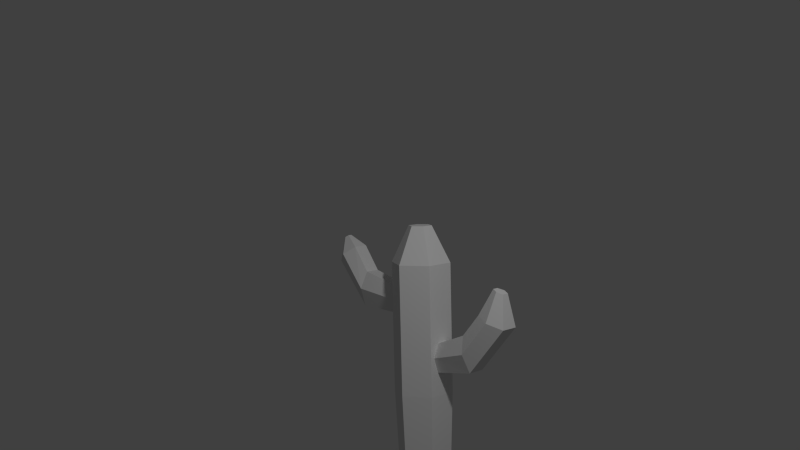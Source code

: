 # Source: cactus2.blend  (saved by Blender 2.77.0; exported with 4.5.12 LTS)
import bpy
from mathutils import Matrix  # noqa: F401  (used for matrix-valued properties, if any)

bpy.ops.wm.read_factory_settings(use_empty=True)
scene = bpy.context.scene
scene.name = 'Scene'

# ---- collections
col_collection_1 = bpy.data.collections.new('Collection 1'); scene.collection.children.link(col_collection_1)

# ---- materials (node trees are filled in below, after node groups)
mat_material_000 = bpy.data.materials.new('Material.000')
mat_material_000.alpha_threshold = 0.0
mat_material_000.use_transparent_shadow = False
mat_material_000.roughness = 0.5

# ---- material node trees

# ---- world
world_world = bpy.data.worlds.new('World'); scene.world = world_world
world_world.color = (0.05088, 0.05088, 0.05088)
world_world.use_sun_shadow = False
world_world.sun_shadow_jitter_overblur = 0.0
world_world.cycles.sampling_method = 'NONE'
world_world.cycles.sample_map_resolution = 256

# ---- cameras
cam_camera = bpy.data.cameras.new('Camera')
cam_camera.clip_end = 100.0
cam_camera.lens = 35.0
cam_camera.sensor_width = 32.0
cam_camera.sensor_height = 18.0
cam_camera.ortho_scale = 7.314
cam_camera.dof.focus_distance = 0.0
cam_camera.dof.aperture_fstop = 128.0

# ---- lights
light_lamp = bpy.data.lights.new('Lamp', 'POINT')
light_lamp.transmission_factor = 0.0
light_lamp.cutoff_distance = 30.0
light_lamp.energy = 100.0
light_lamp.shadow_buffer_clip_start = 1.001
light_lamp.shadow_soft_size = 0.1
light_lamp.shadow_maximum_resolution = 0.006
light_lamp.use_absolute_resolution = True
light_lamp.cycles.use_multiple_importance_sampling = False

# ---- meshes
me_cylinder_001 = bpy.data.meshes.new('Cylinder.001')
me_cylinder_001.from_pydata([(0.0, 0.0, -1.244), (0.0, 1.0, -1.244), (7.451e-09, 1.259, 5.136), (0.866, 0.5, -1.244), (1.09, 0.6293, 5.136), (0.866, -0.5, -1.244), (1.09, -0.6293, 5.136), (-8.941e-08, -1.0, -1.244), (-1.043e-07, -1.259, 5.136), (-0.866, -0.5, -1.244), (-1.09, -0.6293, 5.136), (-0.866, 0.5, -1.244), (-1.09, 0.6293, 5.136), (7.451e-09, 1.259, 10.58), (1.09, 0.6293, 10.58), (1.09, -0.6293, 10.58), (-1.043e-07, -1.259, 10.58), (-1.09, -0.6293, 10.58), (-1.09, 0.6293, 10.58), (0.0, -2.049e-08, 12.12), (0.0, 0.4956, 12.12), (0.4292, 0.2478, 12.12), (0.4292, -0.2478, 12.12), (-4.47e-08, -0.4956, 12.12), (-0.4292, -0.2478, 12.12), (-0.4292, 0.2478, 12.12), (1.09, 0.3495, 6.117), (1.09, -0.2427, 6.117), (1.09, -0.4401, 6.749), (1.09, -0.2229, 7.326), (1.09, 0.2903, 7.326), (1.09, 0.5469, 6.721), (2.898, 0.4339, 6.424), (2.898, -0.3234, 6.424), (2.714, -0.5759, 7.19), (2.545, -0.2982, 7.89), (2.545, 0.3582, 7.89), (2.722, 0.6864, 7.157), (4.616, 0.4339, 8.395), (4.616, -0.3234, 8.395), (3.963, -0.5759, 8.616), (3.367, -0.2982, 8.818), (3.367, 0.3582, 8.818), (3.991, 0.6864, 8.607), (4.439, 0.1961, 9.732), (4.439, -0.09591, 9.732), (4.188, -0.1932, 9.817), (3.958, -0.08618, 9.895), (3.958, 0.1669, 9.895), (4.199, 0.2934, 9.814), (-1.09, 0.2438, 9.437), (-1.09, -0.2317, 9.437), (-1.09, -0.4694, 8.895), (-1.09, -0.2317, 8.294), (-1.09, 0.233, 8.294), (-1.09, 0.4815, 8.865), (-3.018, 0.3256, 9.927), (-3.018, -0.3123, 9.927), (-3.098, -0.6312, 9.209), (-3.187, -0.3123, 8.411), (-3.187, 0.3111, 8.411), (-3.103, 0.6445, 9.169), (-3.763, 0.3256, 10.97), (-3.763, -0.3123, 10.97), (-4.227, -0.6312, 10.64), (-4.744, -0.3123, 10.27), (-4.744, 0.3111, 10.27), (-4.253, 0.6445, 10.62), (-4.465, 0.08771, 11.42), (-4.465, -0.07799, 11.42), (-4.585, -0.1608, 11.34), (-4.72, -0.07799, 11.24), (-4.72, 0.08395, 11.24), (-4.592, 0.1706, 11.33)], [], [(0, 1, 3), (8, 6, 15, 16), (1, 2, 4, 3), (0, 3, 5), (3, 4, 6, 5), (0, 5, 7), (12, 10, 17, 52, 53, 54, 55, 18), (5, 6, 8, 7), (0, 7, 9), (10, 8, 16, 17), (7, 8, 10, 9), (0, 9, 11), (4, 2, 13, 14), (9, 10, 12, 11), (0, 11, 1), (2, 12, 18, 13), (11, 12, 2, 1), (14, 13, 20, 21), (16, 15, 22, 23), (18, 17, 24, 25), (15, 14, 21, 22), (17, 16, 23, 24), (13, 18, 25, 20), (19, 21, 20), (19, 22, 21), (19, 23, 22), (19, 24, 23), (19, 25, 24), (19, 20, 25), (6, 4, 26, 27, 28, 29, 15), (4, 14, 15, 29, 30, 31, 26), (26, 31, 37, 32), (36, 35, 41, 42), (29, 28, 34, 35), (30, 29, 35, 36), (27, 26, 32, 33), (31, 30, 36, 37), (28, 27, 33, 34), (42, 41, 47, 48), (37, 36, 42, 43), (33, 32, 38, 39), (32, 37, 43, 38), (34, 33, 39, 40), (35, 34, 40, 41), (45, 44, 49, 48, 47, 46), (43, 42, 48, 49), (39, 38, 44, 45), (38, 43, 49, 44), (40, 39, 45, 46), (41, 40, 46, 47), (18, 55, 50, 51, 52, 17), (55, 54, 60, 61), (56, 61, 67, 62), (53, 52, 58, 59), (51, 50, 56, 57), (50, 55, 61, 56), (54, 53, 59, 60), (52, 51, 57, 58), (67, 66, 72, 73), (60, 59, 65, 66), (58, 57, 63, 64), (61, 60, 66, 67), (59, 58, 64, 65), (57, 56, 62, 63), (70, 69, 68, 73, 72, 71), (65, 64, 70, 71), (63, 62, 68, 69), (62, 67, 73, 68), (66, 65, 71, 72), (64, 63, 69, 70)])
_uv = me_cylinder_001.uv_layers.new(name='UVMap')
_uv.uv.foreach_set('vector', [0.2151, 0.7945, 0.2828, 0.8334, 0.2151, 0.8724, 0.1872, 0.3299, 0.2748, 0.3736, 0.14, 0.6457, 0.0523, 0.602, 0.6472, 0.0008966, 0.5652, 0.3436, 0.5126, 0.3424, 0.6054, 0.0, 0.2151, 0.7945, 0.2151, 0.8724, 0.1475, 0.8334, 0.4503, 0.06944, 0.3102, 0.3975, 0.2748, 0.3736, 0.4222, 0.05044, 0.2151, 0.7945, 0.1475, 0.8334, 0.1475, 0.7556, 0.6613, 0.364, 0.7048, 0.3834, 0.6425, 0.6791, 0.6563, 0.5852, 0.6549, 0.5488, 0.6389, 0.5417, 0.6237, 0.569, 0.599, 0.6597, 0.4222, 0.05044, 0.2748, 0.3736, 0.1872, 0.3299, 0.3526, 0.01572, 0.2151, 0.7945, 0.1475, 0.7556, 0.2151, 0.7167, 0.1349, 0.3101, 0.1872, 0.3299, 0.0523, 0.602, 0.0, 0.5823, 0.3526, 0.01572, 0.1872, 0.3299, 0.1349, 0.3101, 0.311, 0.0, 0.2151, 0.7945, 0.2151, 0.7167, 0.2828, 0.7556, 0.5126, 0.3424, 0.5652, 0.3436, 0.5029, 0.6393, 0.4503, 0.6381, 0.7581, 0.03252, 0.7048, 0.3834, 0.6613, 0.364, 0.7236, 0.01716, 0.2151, 0.7945, 0.2828, 0.7556, 0.2828, 0.8334, 0.5652, 0.3436, 0.6613, 0.364, 0.599, 0.6597, 0.5029, 0.6393, 0.7236, 0.01716, 0.6613, 0.364, 0.5652, 0.3436, 0.6472, 0.0008966, 0.09832, 0.7167, 0.1475, 0.8015, 0.08788, 0.8024, 0.06852, 0.769, 0.0523, 0.602, 0.14, 0.6457, 0.07011, 0.7107, 0.03558, 0.6935, 0.09832, 0.8864, 2.328e-08, 0.8864, 0.0298, 0.8359, 0.06852, 0.8359, 0.0, 0.7167, 0.09832, 0.7167, 0.06852, 0.769, 0.0298, 0.769, 0.0, 0.5823, 0.0523, 0.602, 0.03558, 0.6935, 0.01499, 0.6857, 0.5029, 0.6393, 0.599, 0.6597, 0.5495, 0.7427, 0.5116, 0.7346, 0.04916, 0.8024, 0.06852, 0.769, 0.08788, 0.8024, 0.04916, 0.8024, 0.0298, 0.769, 0.06852, 0.769, 0.04916, 0.8024, 0.01044, 0.8024, 0.0298, 0.769, 0.04916, 0.8024, 0.0298, 0.8359, 0.01044, 0.8024, 0.04916, 0.8024, 0.06852, 0.8359, 0.0298, 0.8359, 0.04916, 0.8024, 0.08788, 0.8024, 0.06852, 0.8359, 0.2748, 0.3736, 0.3102, 0.3975, 0.278, 0.4412, 0.2614, 0.43, 0.2402, 0.4578, 0.232, 0.4908, 0.14, 0.6457, 0.3102, 0.3975, 0.1753, 0.6697, 0.14, 0.6457, 0.232, 0.4908, 0.2464, 0.5006, 0.2686, 0.4752, 0.278, 0.4412, 0.9459, 0.0, 0.9663, 0.02582, 0.9157, 0.1356, 0.8843, 0.1139, 0.4419, 0.863, 0.3907, 0.863, 0.3907, 0.7996, 0.4419, 0.7996, 0.232, 0.4908, 0.2402, 0.4578, 0.3297, 0.5246, 0.3093, 0.56, 0.4366, 0.976, 0.3965, 0.976, 0.3907, 0.863, 0.4419, 0.863, 0.2891, 0.7167, 0.3354, 0.7167, 0.342, 0.8576, 0.2828, 0.8576, 0.9663, 0.02582, 1.0, 0.04092, 0.9642, 0.1437, 0.9157, 0.1356, 0.2402, 0.4578, 0.2614, 0.43, 0.3676, 0.4965, 0.3297, 0.5246, 0.4419, 0.7996, 0.3907, 0.7996, 0.4072, 0.7543, 0.427, 0.7543, 0.9157, 0.1356, 0.9642, 0.1437, 0.9714, 0.2221, 0.9276, 0.2574, 0.2828, 0.8576, 0.342, 0.8576, 0.342, 0.9924, 0.2828, 0.9924, 0.8843, 0.1139, 0.9157, 0.1356, 0.9276, 0.2574, 0.9009, 0.2789, 0.3297, 0.5246, 0.3676, 0.4965, 0.429, 0.6451, 0.3745, 0.6323, 0.3093, 0.56, 0.3297, 0.5246, 0.3745, 0.6323, 0.3391, 0.6303, 0.4065, 0.7167, 0.4293, 0.7167, 0.4369, 0.7355, 0.427, 0.7543, 0.4072, 0.7543, 0.3989, 0.7363, 0.9276, 0.2574, 0.9714, 0.2221, 1.0, 0.2883, 0.9831, 0.3019, 0.429, 0.6451, 0.4503, 0.6595, 0.3992, 0.7167, 0.391, 0.7111, 0.9009, 0.2789, 0.9276, 0.2574, 0.9831, 0.3019, 0.9728, 0.3102, 0.3745, 0.6323, 0.429, 0.6451, 0.391, 0.7111, 0.37, 0.7062, 0.3391, 0.6303, 0.3745, 0.6323, 0.37, 0.7062, 0.3563, 0.7054, 0.599, 0.6597, 0.6237, 0.569, 0.6254, 0.6037, 0.6418, 0.611, 0.6563, 0.5852, 0.6425, 0.6791, 0.6237, 0.569, 0.6389, 0.5417, 0.7779, 0.5677, 0.7519, 0.6029, 0.7485, 0.6481, 0.7519, 0.6029, 0.8138, 0.6932, 0.7874, 0.7122, 0.9395, 0.3102, 0.9655, 0.3314, 0.9212, 0.4728, 0.8843, 0.4503, 0.9461, 0.6104, 0.983, 0.615, 0.9704, 0.765, 0.921, 0.7588, 0.6254, 0.6037, 0.6237, 0.569, 0.7519, 0.6029, 0.7485, 0.6481, 0.3481, 0.7167, 0.3844, 0.7167, 0.3907, 0.8799, 0.342, 0.8799, 0.9655, 0.3314, 0.9973, 0.3378, 0.9657, 0.4759, 0.9212, 0.4728, 0.8138, 0.6932, 0.8628, 0.6843, 0.8579, 0.7402, 0.8451, 0.7425, 0.342, 0.8799, 0.3907, 0.8799, 0.3907, 1.0, 0.342, 1.0, 0.9212, 0.4728, 0.9657, 0.4759, 0.9973, 0.5489, 0.9614, 0.5799, 0.7519, 0.6029, 0.7779, 0.5677, 0.8628, 0.6843, 0.8138, 0.6932, 0.8843, 0.4503, 0.9212, 0.4728, 0.9614, 0.5799, 0.9342, 0.5953, 0.921, 0.7588, 0.9704, 0.765, 0.963, 0.8231, 0.9136, 0.8169, 0.9172, 0.8822, 0.9248, 0.8737, 0.9377, 0.8753, 0.9429, 0.8859, 0.9349, 0.8948, 0.9224, 0.8933, 0.9342, 0.5953, 0.9614, 0.5799, 0.9953, 0.6064, 0.9882, 0.6104, 0.9136, 0.8169, 0.963, 0.8231, 0.9377, 0.8753, 0.9248, 0.8737, 0.963, 0.8231, 0.983, 0.8639, 0.9429, 0.8859, 0.9377, 0.8753, 0.8628, 0.6843, 0.8843, 0.6939, 0.8635, 0.7427, 0.8579, 0.7402, 0.8843, 0.8495, 0.9136, 0.8169, 0.9248, 0.8737, 0.9172, 0.8822])
me_cylinder_001.materials.append(mat_material_000)
me_cylinder_001.use_remesh_preserve_volume = False
me_cylinder_001.use_remesh_preserve_attributes = False
me_cylinder_001.use_mirror_vertex_groups = False
me_cylinder_001.update()

# ---- objects
ob_lamp = bpy.data.objects.new('Lamp', light_lamp)
ob_camera = bpy.data.objects.new('Camera', cam_camera)
ob_cylinder_001 = bpy.data.objects.new('Cylinder.001', me_cylinder_001)

# ---- transforms, parenting, visibility, modifiers, constraints
ob_lamp.location = (2.396, -1.209, 3.415)
ob_lamp.rotation_euler = (0.6503, 0.05522, 1.866)
ob_lamp.lock_rotations_4d = False
ob_lamp.empty_display_type = 'ARROWS'
ob_lamp.color = (0.0, 0.0, 0.0, 0.0)
ob_lamp.lineart.crease_threshold = 0.0
ob_camera.location = (3.579, -3.63, 2.237)
ob_camera.rotation_euler = (1.469, 0.0233, 0.799)
ob_camera.lock_rotations_4d = False
ob_camera.empty_display_type = 'ARROWS'
ob_camera.color = (0.0, 0.0, 0.0, 0.0)
ob_camera.display_type = 'WIRE'
ob_camera.lineart.crease_threshold = 0.0
ob_cylinder_001.location = (0.0, 0.0, 0.0)
ob_cylinder_001.scale = (0.1413, 0.1413, 0.1413)
ob_cylinder_001.lineart.crease_threshold = 0.0

# ---- collection membership
col_collection_1.objects.link(ob_lamp)
col_collection_1.objects.link(ob_camera)
col_collection_1.objects.link(ob_cylinder_001)

# ---- scene / render settings (as saved in the file)
scene.camera = ob_camera
scene.frame_start = 1; scene.frame_end = 250; scene.frame_set(1)
scene.render.engine = 'BLENDER_EEVEE_NEXT'
scene.render.resolution_percentage = 50
scene.render.dither_intensity = 0.0
scene.cycles.use_denoising = False
scene.cycles.samples = 10
scene.cycles.sampling_pattern = 'TABULATED_SOBOL'
scene.cycles.light_sampling_threshold = 0.0
scene.cycles.use_adaptive_sampling = False
scene.cycles.use_light_tree = False
scene.cycles.blur_glossy = 0.0
scene.cycles.pixel_filter_type = 'GAUSSIAN'
scene.cycles.sample_clamp_indirect = 0.0
scene.view_settings.view_transform = 'Standard'
bpy.context.view_layer.update()
